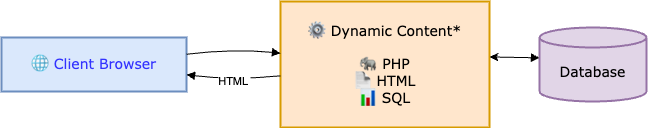

The diagram above was exported from draw.io. Its source (the exported page's mxGraphModel, read from the mxfile embedded in the PNG):
<mxGraphModel dx="1301" dy="958" grid="1" gridSize="10" guides="1" tooltips="1" connect="1" arrows="1" fold="1" page="1" pageScale="1" pageWidth="1169" pageHeight="827" math="0" shadow="0">
  <root>
    <mxCell id="0" />
    <mxCell id="1" parent="0" />
    <mxCell id="2" value="🌐 Client Browser" style="whiteSpace=wrap;strokeWidth=2;fillColor=#dae8fc;strokeColor=#6c8ebf;fontFamily=Verdana;fontColor=#3333FF;fontSize=14;" vertex="1" parent="1">
      <mxGeometry x="150" y="376" width="185" height="54" as="geometry" />
    </mxCell>
    <mxCell id="3" value="⚙ Dynamic Content*&#10;&#10;  🐘 PHP &#10;  📄 HTML&#10;  📊 SQL" style="whiteSpace=wrap;strokeWidth=2;fillColor=#ffe6cc;strokeColor=#d79b00;fontFamily=Verdana;fontSize=14;" vertex="1" parent="1">
      <mxGeometry x="429" y="340" width="209" height="126" as="geometry" />
    </mxCell>
    <mxCell id="4" value="Database" style="shape=cylinder3;boundedLbl=1;backgroundOutline=1;size=10;strokeWidth=2;whiteSpace=wrap;fillColor=#e1d5e7;strokeColor=#9673a6;fontFamily=Verdana;fontSize=14;" vertex="1" parent="1">
      <mxGeometry x="688" y="366" width="107" height="74" as="geometry" />
    </mxCell>
    <mxCell id="5" value="" style="curved=1;startArrow=none;endArrow=block;exitX=1;exitY=0.31;entryX=0;entryY=0.41;rounded=0;" edge="1" source="2" target="3" parent="1">
      <mxGeometry relative="1" as="geometry">
        <Array as="points">
          <mxPoint x="382" y="387" />
        </Array>
      </mxGeometry>
    </mxCell>
    <mxCell id="6" value="HTML" style="curved=1;startArrow=none;endArrow=block;exitX=0;exitY=0.59;entryX=1;entryY=0.69;rounded=0;" edge="1" source="3" target="2" parent="1">
      <mxGeometry relative="1" as="geometry">
        <Array as="points">
          <mxPoint x="382" y="419" />
        </Array>
      </mxGeometry>
    </mxCell>
    <mxCell id="7" value="" style="curved=1;startArrow=classic;endArrow=block;exitX=1;exitY=0.44;entryX=0;entryY=0.41;rounded=0;startFill=1;" edge="1" source="3" target="4" parent="1">
      <mxGeometry relative="1" as="geometry">
        <Array as="points" />
      </mxGeometry>
    </mxCell>
  </root>
</mxGraphModel>